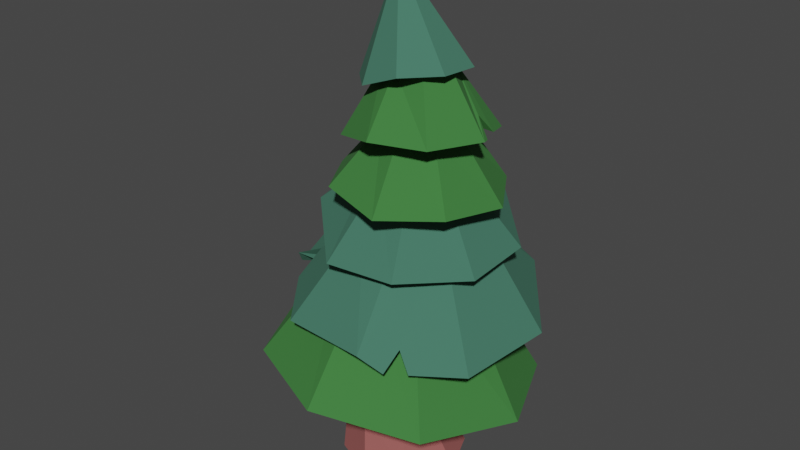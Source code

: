 # Source: evergreen_3.blend  (saved by Blender 3.0.42; exported with 4.5.12 LTS)
import bpy
from mathutils import Matrix  # noqa: F401  (used for matrix-valued properties, if any)

bpy.ops.wm.read_factory_settings(use_empty=True)
scene = bpy.context.scene
scene.name = 'Scene'

# ---- collections
col_collection = bpy.data.collections.new('Collection'); scene.collection.children.link(col_collection)
col_leaves = bpy.data.collections.new('leaves'); col_collection.children.link(col_leaves)

# ---- materials (node trees are filled in below, after node groups)
mat_wood = bpy.data.materials.new('wood')
mat_wood.alpha_threshold = 0.0
mat_wood.use_transparent_shadow = False
mat_wood.line_color = (0.0, 0.0, 0.0, 1.0)
mat_leaves = bpy.data.materials.new('leaves')
mat_leaves.use_transparent_shadow = False
mat_leaves_alt = bpy.data.materials.new('leaves_alt')
mat_leaves_alt.use_transparent_shadow = False

# ---- material node trees
mat_wood.use_nodes = True; mat_wood.node_tree.nodes.clear()
_N = mat_wood.node_tree.nodes; _L = mat_wood.node_tree.links
n0 = _N.new('ShaderNodeOutputMaterial'); n0.name = 'Material Output'; n0.location = (300, 300)
n1 = _N.new('ShaderNodeBsdfPrincipled'); n1.name = 'Principled BSDF'; n1.location = (10, 300)
n1.distribution = 'GGX'
n1.subsurface_method = 'RANDOM_WALK_SKIN'
n1.inputs[0].default_value = (0.3607, 0.1066, 0.09945, 1.0)
n1.inputs[2].default_value = 1.0
n1.inputs[3].default_value = 1.45
n1.inputs[27].default_value = (0.0, 0.0, 0.0, 1.0)
n1.inputs[28].default_value = 1.0
_L.new(n1.outputs[0], n0.inputs[0])
n0.is_active_output = True
mat_leaves.use_nodes = True; mat_leaves.node_tree.nodes.clear()
_N = mat_leaves.node_tree.nodes; _L = mat_leaves.node_tree.links
n0 = _N.new('ShaderNodeBsdfPrincipled'); n0.name = 'Principled BSDF'; n0.location = (10, 300)
n0.distribution = 'GGX'
n0.subsurface_method = 'RANDOM_WALK_SKIN'
n0.inputs[0].default_value = (0.04108, 0.1856, 0.03882, 1.0)
n0.inputs[2].default_value = 0.9364
n0.inputs[3].default_value = 1.45
n0.inputs[27].default_value = (0.0, 0.0, 0.0, 1.0)
n0.inputs[28].default_value = 1.0
n1 = _N.new('ShaderNodeOutputMaterial'); n1.name = 'Material Output'; n1.location = (300, 300)
_L.new(n0.outputs[0], n1.inputs[0])
n1.is_active_output = True
mat_leaves_alt.use_nodes = True; mat_leaves_alt.node_tree.nodes.clear()
_N = mat_leaves_alt.node_tree.nodes; _L = mat_leaves_alt.node_tree.links
n0 = _N.new('ShaderNodeBsdfPrincipled'); n0.name = 'Principled BSDF'; n0.location = (10, 300)
n0.distribution = 'GGX'
n0.subsurface_method = 'RANDOM_WALK_SKIN'
n0.inputs[0].default_value = (0.04987, 0.1693, 0.1132, 1.0)
n0.inputs[2].default_value = 0.9273
n0.inputs[3].default_value = 1.45
n0.inputs[27].default_value = (0.0, 0.0, 0.0, 1.0)
n0.inputs[28].default_value = 1.0
n1 = _N.new('ShaderNodeOutputMaterial'); n1.name = 'Material Output'; n1.location = (300, 300)
_L.new(n0.outputs[0], n1.inputs[0])
n1.is_active_output = True

# ---- world
world_world = bpy.data.worlds.new('World'); scene.world = world_world
world_world.use_nodes = True; world_world.node_tree.nodes.clear()
_N = world_world.node_tree.nodes; _L = world_world.node_tree.links
n0 = _N.new('ShaderNodeOutputWorld'); n0.name = 'World Output'; n0.location = (300, 300)
n1 = _N.new('ShaderNodeBackground'); n1.name = 'Background'; n1.location = (10, 300)
n1.inputs[0].default_value = (0.05088, 0.05088, 0.05088, 1.0)
_L.new(n1.outputs[0], n0.inputs[0])
n0.is_active_output = True
world_world.color = (0.05088, 0.05088, 0.05088)
world_world.use_sun_shadow = False
world_world.sun_shadow_jitter_overblur = 0.0

# ---- meshes
me_cylinder = bpy.data.meshes.new('Cylinder')
me_cylinder.from_pydata([(0.1482, 4.7, -0.1332), (0.2002, 1.944, 10.4), (3.19, 3.44, -0.1332), (1.25, 1.438, 10.63), (4.45, 0.3987, -0.1332), (1.654, 0.3224, 10.65), (3.19, -2.643, -0.1332), (1.176, -0.7483, 10.47), (0.1482, -3.903, -0.1332), (0.09615, -1.147, 10.18), (-2.893, -2.643, -0.1332), (-0.9537, -0.6405, 9.962), (-4.153, 0.3987, -0.1332), (-1.358, 0.4749, 9.934), (-2.893, 3.44, -0.1332), (-0.8802, 1.546, 10.12), (-0.1738, 3.034, 3.862), (2.107, 2.049, 3.447), (3.072, -0.2779, 3.46), (2.155, -2.584, 3.894), (-0.106, -3.518, 4.493), (-2.387, -2.533, 4.908), (-3.352, -0.2061, 4.895), (-2.435, 2.1, 4.461)], [], [(16, 1, 3, 17), (17, 3, 5, 18), (18, 5, 7, 19), (19, 7, 9, 20), (20, 9, 11, 21), (21, 11, 13, 22), (3, 1, 15, 13, 11, 9, 7, 5), (22, 13, 15, 23), (23, 15, 1, 16), (0, 2, 4, 6, 8, 10, 12, 14), (14, 23, 16, 0), (12, 22, 23, 14), (10, 21, 22, 12), (8, 20, 21, 10), (6, 19, 20, 8), (4, 18, 19, 6), (2, 17, 18, 4), (0, 16, 17, 2)])
_uv = me_cylinder.uv_layers.new(name='UVMap')
_uv.uv.foreach_set('vector', [1.001, 0.7505, 1.0, 1.0, 0.875, 1.0, 0.8567, 0.7505, 0.8567, 0.7505, 0.875, 1.0, 0.75, 1.0, 0.7233, 0.7505, 0.7233, 0.7505, 0.75, 1.0, 0.625, 1.0, 0.6056, 0.7505, 0.6056, 0.7505, 0.625, 1.0, 0.5, 1.0, 0.4992, 0.7505, 0.4992, 0.7505, 0.5, 1.0, 0.375, 1.0, 0.3742, 0.7505, 0.3742, 0.7505, 0.375, 1.0, 0.25, 1.0, 0.2683, 0.7505, 0.4197, 0.4197, 0.25, 0.49, 0.08029, 0.4197, 0.01, 0.25, 0.08029, 0.08029, 0.25, 0.01, 0.4197, 0.08029, 0.49, 0.25, 0.2683, 0.7505, 0.25, 1.0, 0.125, 1.0, 0.1517, 0.7505, 0.1517, 0.7505, 0.125, 1.0, 0.0, 1.0, 0.01941, 0.7505, 0.75, 0.49, 0.9197, 0.4197, 0.99, 0.25, 0.9197, 0.08029, 0.75, 0.01, 0.5803, 0.08029, 0.51, 0.25, 0.5803, 0.4197, 0.125, 0.5, 0.1517, 0.7505, 0.01941, 0.7505, 0.0, 0.5, 0.25, 0.5, 0.2683, 0.7505, 0.1517, 0.7505, 0.125, 0.5, 0.375, 0.5, 0.3742, 0.7505, 0.2683, 0.7505, 0.25, 0.5, 0.5, 0.5, 0.4992, 0.7505, 0.3742, 0.7505, 0.375, 0.5, 0.625, 0.5, 0.6056, 0.7505, 0.4992, 0.7505, 0.5, 0.5, 0.75, 0.5, 0.7233, 0.7505, 0.6056, 0.7505, 0.625, 0.5, 0.875, 0.5, 0.8567, 0.7505, 0.7233, 0.7505, 0.75, 0.5, 1.0, 0.5, 1.001, 0.7505, 0.8567, 0.7505, 0.875, 0.5])
me_cylinder.materials.append(mat_wood)
me_cylinder.use_remesh_fix_poles = True
me_cylinder.use_remesh_preserve_attributes = False
me_cylinder.update()
me_cylinder_002 = bpy.data.meshes.new('Cylinder.002')
me_cylinder_002.from_pydata([(-5.236, 4.428, 8.388), (-2.309, 3.757, 14.1), (-0.5597, 6.454, 7.679), (0.3655, 4.795, 14.22), (4.255, 4.652, 7.188), (3.078, 3.427, 14.61), (6.675, 0.3697, 6.415), (4.693, 0.915, 13.8), (4.78, -4.397, 7.189), (3.132, -2.423, 15.35), (0.04894, -6.48, 8.048), (0.3167, -3.604, 15.6), (-4.55, -4.457, 7.953), (-2.532, -2.375, 15.59), (-6.992, -0.1971, 8.783), (-3.463, 0.8339, 14.54), (-6.777, 6.886, 7.064), (-0.5776, 9.305, 7.299), (6.577, 7.047, 5.776), (9.484, 0.4035, 6.144), (6.86, -6.306, 7.046), (0.2043, -9.191, 8.054), (-6.494, -6.467, 8.333), (-9.524, 0.05088, 8.3), (-3.593, 4.184, 9.058), (0.1195, 5.78, 8.549), (3.778, 4.152, 8.661), (5.113, 0.1245, 9.673), (4.038, -3.235, 9.098), (0.05116, -5.111, 10.35), (-3.434, -3.306, 9.77), (-5.065, 0.4201, 9.563), (-6.283, 1.002, 7.588), (-5.996, 2.376, 8.481), (-4.584, 1.649, 9.398), (-8.885, 1.68, 8.074), (-8.035, 3.671, 7.496), (-6.29, 2.498, 10.14)], [], [(16, 1, 3, 17), (17, 3, 5, 18), (18, 5, 7, 19), (19, 7, 9, 20), (20, 9, 11, 21), (21, 11, 13, 22), (3, 1, 15, 13, 11, 9, 7, 5), (22, 13, 15, 23), (23, 15, 1, 16, 36, 37, 35), (0, 2, 25, 24), (2, 0, 16, 17), (4, 2, 17, 18), (6, 4, 18, 19), (8, 6, 19, 20), (10, 8, 20, 21), (12, 10, 21, 22), (14, 12, 22, 23), (0, 33, 36, 16), (24, 25, 26, 27, 28, 29, 30, 31, 34), (14, 32, 34, 31), (10, 12, 30, 29), (6, 8, 28, 27), (2, 4, 26, 25), (12, 14, 31, 30), (8, 10, 29, 28), (4, 6, 27, 26), (34, 33, 0, 24), (37, 36, 33, 34), (34, 32, 35, 37), (35, 32, 14, 23)])
_uv = me_cylinder_002.uv_layers.new(name='UVMap')
_uv.uv.foreach_set('vector', [1.0, 0.5, 1.0, 1.0, 0.875, 1.0, 0.875, 0.5, 0.875, 0.5, 0.875, 1.0, 0.75, 1.0, 0.75, 0.5, 0.75, 0.5, 0.75, 1.0, 0.625, 1.0, 0.625, 0.5, 0.625, 0.5, 0.625, 1.0, 0.5, 1.0, 0.5, 0.5, 0.5, 0.5, 0.5, 1.0, 0.375, 1.0, 0.375, 0.5, 0.375, 0.5, 0.375, 1.0, 0.25, 1.0, 0.25, 0.5, 0.4197, 0.4197, 0.25, 0.49, 0.08029, 0.4197, 0.01, 0.25, 0.08029, 0.08029, 0.25, 0.01, 0.4197, 0.08029, 0.49, 0.25, 0.25, 0.5, 0.25, 1.0, 0.125, 1.0, 0.125, 0.5, 0.125, 0.5, 0.125, 1.0, 0.0, 1.0, 0.0, 0.5, 0.0599, 0.5, 0.07631, 0.6924, 0.09472, 0.5, 0.75, 0.4186, 0.8692, 0.3692, 0.8692, 0.3692, 0.75, 0.4186, 0.8692, 0.3692, 0.75, 0.4186, 0.75, 0.49, 0.9197, 0.4197, 0.9186, 0.25, 0.8692, 0.3692, 0.9197, 0.4197, 0.99, 0.25, 0.8692, 0.1308, 0.9186, 0.25, 0.99, 0.25, 0.9197, 0.08029, 0.75, 0.08138, 0.8692, 0.1308, 0.9197, 0.08029, 0.75, 0.01, 0.6308, 0.1308, 0.75, 0.08138, 0.75, 0.01, 0.5803, 0.08029, 0.5814, 0.25, 0.6308, 0.1308, 0.5803, 0.08029, 0.51, 0.25, 0.6308, 0.3692, 0.5814, 0.25, 0.51, 0.25, 0.5803, 0.4197, 0.75, 0.4186, 0.6963, 0.3964, 0.6687, 0.4563, 0.75, 0.49, 0.75, 0.4186, 0.8692, 0.3692, 0.9186, 0.25, 0.8692, 0.1308, 0.75, 0.08138, 0.6308, 0.1308, 0.5814, 0.25, 0.6308, 0.3692, 0.6697, 0.3854, 0.6308, 0.3692, 0.6508, 0.3775, 0.6697, 0.3854, 0.6308, 0.3692, 0.6308, 0.1308, 0.5814, 0.25, 0.5814, 0.25, 0.6308, 0.1308, 0.8692, 0.1308, 0.75, 0.08138, 0.75, 0.08138, 0.8692, 0.1308, 0.8692, 0.3692, 0.9186, 0.25, 0.9186, 0.25, 0.8692, 0.3692, 0.5814, 0.25, 0.6308, 0.3692, 0.6308, 0.3692, 0.5814, 0.25, 0.75, 0.08138, 0.6308, 0.1308, 0.6308, 0.1308, 0.75, 0.08138, 0.9186, 0.25, 0.8692, 0.1308, 0.8692, 0.1308, 0.9186, 0.25, 0.6697, 0.3854, 0.6963, 0.3964, 0.75, 0.4186, 0.75, 0.4186, 0.07631, 0.6924, 0.0599, 0.5, 0.6963, 0.3964, 0.6697, 0.3854, 0.6697, 0.3854, 0.6508, 0.3775, 0.6214, 0.4367, 0.07631, 0.6924, 0.6214, 0.4367, 0.6508, 0.3775, 0.6308, 0.3692, 0.5803, 0.4197])
me_cylinder_002.materials.append(mat_leaves)
me_cylinder_002.use_remesh_fix_poles = True
me_cylinder_002.use_remesh_preserve_attributes = False
me_cylinder_002.update()
me_cylinder_003 = bpy.data.meshes.new('Cylinder.003')
me_cylinder_003.from_pydata([(4.036, 5.886, 13.1), (3.474, 3.431, 18.52), (6.892, 2.183, 12.42), (4.823, 1.446, 19.16), (6.111, -2.296, 12.58), (4.431, -1.378, 19.03), (2.598, -5.252, 12.32), (2.557, -3.407, 18.12), (-1.985, -4.666, 12.81), (-0.3848, -2.961, 18.73), (-4.789, -1.001, 13.35), (-2.352, -0.5301, 19.68), (-4.435, 3.787, 14.29), (-1.614, 2.044, 18.92), (-0.4958, 6.434, 13.46), (0.5826, 3.841, 19.0), (5.033, 8.32, 12.99), (9.295, 2.907, 11.53), (8.418, -3.638, 11.15), (2.834, -7.422, 12.28), (-3.339, -6.842, 12.08), (-7.331, -1.624, 12.85), (-6.454, 4.92, 13.23), (-1.546, 9.194, 13.84), (3.586, 4.708, 14.07), (5.573, 1.965, 14.29), (5.333, -1.889, 13.43), (2.398, -4.154, 13.55), (-1.504, -3.511, 14.57), (-3.501, -0.7599, 14.38), (-3.009, 2.911, 14.59), (-0.07294, 5.176, 14.47), (-3.129, -1.246, 14.31), (-6.163, -3.158, 12.65), (-7.092, -2.166, 13.74), (-4.291, -1.757, 13.68), (-4.42, -1.483, 13.28), (-4.959, -2.147, 14.79), (5.545, -5.854, 11.27), (4.348, -6.778, 11.32), (3.839, -3.794, 13.11), (3.278, -4.728, 12.29), (3.137, -3.576, 13.54), (4.666, -5.613, 12.61)], [], [(16, 1, 3, 17), (17, 3, 5, 18), (18, 5, 7, 19, 39, 43, 38), (19, 7, 9, 20), (20, 9, 11, 21, 34, 37, 33), (21, 11, 13, 22), (3, 1, 15, 13, 11, 9, 7, 5), (22, 13, 15, 23), (23, 15, 1, 16), (0, 2, 25, 24), (2, 0, 16, 17), (4, 2, 17, 18), (6, 41, 39, 19), (8, 6, 19, 20), (10, 36, 34, 21), (12, 10, 21, 22), (14, 12, 22, 23), (0, 14, 23, 16), (24, 25, 26, 42, 27, 28, 32, 29, 30, 31), (14, 0, 24, 31), (10, 12, 30, 29), (6, 8, 28, 27), (2, 4, 26, 25), (12, 14, 31, 30), (8, 35, 32, 28), (4, 40, 42, 26), (32, 36, 10, 29), (32, 37, 34, 36), (33, 35, 8, 20), (37, 32, 35, 33), (38, 40, 4, 18), (42, 40, 38, 43), (42, 41, 6, 27), (43, 39, 41, 42)])
_uv = me_cylinder_003.uv_layers.new(name='UVMap')
_uv.uv.foreach_set('vector', [1.0, 0.5, 1.0, 1.0, 0.875, 1.0, 0.875, 0.5, 0.875, 0.5, 0.875, 1.0, 0.75, 1.0, 0.75, 0.5, 0.75, 0.5, 0.75, 1.0, 0.625, 1.0, 0.625, 0.5, 0.6528, 0.5, 0.6684, 0.5967, 0.6814, 0.5, 0.625, 0.5, 0.625, 1.0, 0.5, 1.0, 0.5, 0.5, 0.5, 0.5, 0.5, 1.0, 0.375, 1.0, 0.375, 0.5, 0.3948, 0.5, 0.3997, 0.6664, 0.412, 0.5, 0.375, 0.5, 0.375, 1.0, 0.25, 1.0, 0.25, 0.5, 0.4197, 0.4197, 0.25, 0.49, 0.08029, 0.4197, 0.01, 0.25, 0.08029, 0.08029, 0.25, 0.01, 0.4197, 0.08029, 0.49, 0.25, 0.25, 0.5, 0.25, 1.0, 0.125, 1.0, 0.125, 0.5, 0.125, 0.5, 0.125, 1.0, 0.0, 1.0, 0.0, 0.5, 0.75, 0.4186, 0.8692, 0.3692, 0.8692, 0.3692, 0.75, 0.4186, 0.8692, 0.3692, 0.75, 0.4186, 0.75, 0.49, 0.9197, 0.4197, 0.9186, 0.25, 0.8692, 0.3692, 0.9197, 0.4197, 0.99, 0.25, 0.8692, 0.1308, 0.8784, 0.1528, 0.9353, 0.118, 0.9197, 0.08029, 0.75, 0.08138, 0.8692, 0.1308, 0.9197, 0.08029, 0.75, 0.01, 0.6308, 0.1308, 0.6465, 0.1243, 0.6071, 0.06918, 0.5803, 0.08029, 0.5814, 0.25, 0.6308, 0.1308, 0.5803, 0.08029, 0.51, 0.25, 0.6308, 0.3692, 0.5814, 0.25, 0.51, 0.25, 0.5803, 0.4197, 0.75, 0.4186, 0.6308, 0.3692, 0.5803, 0.4197, 0.75, 0.49, 0.75, 0.4186, 0.8692, 0.3692, 0.9186, 0.25, 0.8818, 0.161, 0.8692, 0.1308, 0.75, 0.08138, 0.6506, 0.1226, 0.6308, 0.1308, 0.5814, 0.25, 0.6308, 0.3692, 0.6308, 0.3692, 0.75, 0.4186, 0.75, 0.4186, 0.6308, 0.3692, 0.6308, 0.1308, 0.5814, 0.25, 0.5814, 0.25, 0.6308, 0.1308, 0.8692, 0.1308, 0.75, 0.08138, 0.75, 0.08138, 0.8692, 0.1308, 0.8692, 0.3692, 0.9186, 0.25, 0.9186, 0.25, 0.8692, 0.3692, 0.5814, 0.25, 0.6308, 0.3692, 0.6308, 0.3692, 0.5814, 0.25, 0.75, 0.08138, 0.6596, 0.1188, 0.6506, 0.1226, 0.75, 0.08138, 0.9186, 0.25, 0.8904, 0.1819, 0.8818, 0.161, 0.9186, 0.25, 0.6506, 0.1226, 0.6465, 0.1243, 0.6308, 0.1308, 0.6308, 0.1308, 0.6506, 0.1226, 0.3997, 0.6664, 0.6071, 0.06918, 0.6465, 0.1243, 0.6305, 0.05951, 0.6596, 0.1188, 0.75, 0.08138, 0.75, 0.01, 0.3997, 0.6664, 0.6506, 0.1226, 0.6596, 0.1188, 0.412, 0.5, 0.9514, 0.1569, 0.8904, 0.1819, 0.9186, 0.25, 0.99, 0.25, 0.8818, 0.161, 0.8904, 0.1819, 0.9514, 0.1569, 0.6684, 0.5967, 0.8818, 0.161, 0.8784, 0.1528, 0.8692, 0.1308, 0.8692, 0.1308, 0.6684, 0.5967, 0.6528, 0.5, 0.8784, 0.1528, 0.8818, 0.161])
me_cylinder_003.materials.append(mat_leaves_alt)
me_cylinder_003.use_remesh_fix_poles = True
me_cylinder_003.use_remesh_preserve_attributes = False
me_cylinder_003.update()
me_cylinder_004 = bpy.data.meshes.new('Cylinder.004')
me_cylinder_004.from_pydata([(-2.566, 1.432, 19.06), (-0.5113, 0.3381, 23.05), (-0.1671, 3.995, 19.15), (1.132, 1.72, 22.77), (3.049, 4.47, 19.19), (2.922, 2.239, 23.18), (5.523, 2.193, 18.49), (4.82, 0.3929, 21.99), (5.82, -1.518, 17.43), (4.555, -1.362, 22.25), (3.293, -3.928, 17.59), (3.392, -3.314, 21.55), (0.02908, -4.346, 17.65), (1.174, -3.325, 22.01), (-2.484, -2.023, 18.44), (-0.2954, -1.987, 22.33), (-4.456, 2.194, 18.78), (-1.222, 6.054, 19.28), (3.678, 6.347, 18.68), (7.479, 2.775, 17.11), (7.36, -1.864, 16.7), (3.857, -5.405, 16.74), (-0.7628, -6.03, 16.78), (-4.713, -2.282, 18.65), (-1.609, 1.003, 19.57), (-0.02707, 3.444, 20.32), (3.076, 3.187, 19.26), (5.085, 1.329, 18.63), (5.15, -1.429, 18.13), (2.975, -3.166, 18.59), (0.4526, -3.599, 18.47), (-1.545, -1.755, 19.07), (-2.425, 4.364, 18.86), (-1.721, 5.116, 18.89), (-0.4715, 2.969, 20.3), (-1.115, 2.982, 19.12), (-0.5207, 3.617, 19.14), (-0.9118, 3.403, 20.43)], [], [(16, 1, 3, 17, 33, 37, 32), (17, 3, 5, 18), (18, 5, 7, 19), (19, 7, 9, 20), (20, 9, 11, 21), (21, 11, 13, 22), (3, 1, 15, 13, 11, 9, 7, 5), (22, 13, 15, 23), (23, 15, 1, 16), (0, 35, 34, 24), (2, 36, 33, 17), (4, 2, 17, 18), (6, 4, 18, 19), (8, 6, 19, 20), (10, 8, 20, 21), (12, 10, 21, 22), (14, 12, 22, 23), (0, 14, 23, 16), (24, 34, 25, 26, 27, 28, 29, 30, 31), (14, 0, 24, 31), (10, 12, 30, 29), (6, 8, 28, 27), (2, 4, 26, 25), (12, 14, 31, 30), (8, 10, 29, 28), (4, 6, 27, 26), (34, 36, 2, 25), (37, 33, 36, 34), (32, 35, 0, 16), (34, 35, 32, 37)])
_uv = me_cylinder_004.uv_layers.new(name='UVMap')
_uv.uv.foreach_set('vector', [1.0, 0.5, 1.0, 1.0, 0.875, 1.0, 0.875, 0.5, 0.8999, 0.5, 0.9101, 0.6999, 0.9256, 0.5, 0.875, 0.5, 0.875, 1.0, 0.75, 1.0, 0.75, 0.5, 0.75, 0.5, 0.75, 1.0, 0.625, 1.0, 0.625, 0.5, 0.625, 0.5, 0.625, 1.0, 0.5, 1.0, 0.5, 0.5, 0.5, 0.5, 0.5, 1.0, 0.375, 1.0, 0.375, 0.5, 0.375, 0.5, 0.375, 1.0, 0.25, 1.0, 0.25, 0.5, 0.4197, 0.4197, 0.25, 0.49, 0.08029, 0.4197, 0.01, 0.25, 0.08029, 0.08029, 0.25, 0.01, 0.4197, 0.08029, 0.49, 0.25, 0.25, 0.5, 0.25, 1.0, 0.125, 1.0, 0.125, 0.5, 0.125, 0.5, 0.125, 1.0, 0.0, 1.0, 0.0, 0.5, 0.75, 0.4186, 0.8221, 0.3888, 0.8416, 0.3807, 0.75, 0.4186, 0.8692, 0.3692, 0.8517, 0.3765, 0.886, 0.4337, 0.9197, 0.4197, 0.9186, 0.25, 0.8692, 0.3692, 0.9197, 0.4197, 0.99, 0.25, 0.8692, 0.1308, 0.9186, 0.25, 0.99, 0.25, 0.9197, 0.08029, 0.75, 0.08138, 0.8692, 0.1308, 0.9197, 0.08029, 0.75, 0.01, 0.6308, 0.1308, 0.75, 0.08138, 0.75, 0.01, 0.5803, 0.08029, 0.5814, 0.25, 0.6308, 0.1308, 0.5803, 0.08029, 0.51, 0.25, 0.6308, 0.3692, 0.5814, 0.25, 0.51, 0.25, 0.5803, 0.4197, 0.75, 0.4186, 0.6308, 0.3692, 0.5803, 0.4197, 0.75, 0.49, 0.75, 0.4186, 0.8416, 0.3807, 0.8692, 0.3692, 0.9186, 0.25, 0.8692, 0.1308, 0.75, 0.08138, 0.6308, 0.1308, 0.5814, 0.25, 0.6308, 0.3692, 0.6308, 0.3692, 0.75, 0.4186, 0.75, 0.4186, 0.6308, 0.3692, 0.6308, 0.1308, 0.5814, 0.25, 0.5814, 0.25, 0.6308, 0.1308, 0.8692, 0.1308, 0.75, 0.08138, 0.75, 0.08138, 0.8692, 0.1308, 0.8692, 0.3692, 0.9186, 0.25, 0.9186, 0.25, 0.8692, 0.3692, 0.5814, 0.25, 0.6308, 0.3692, 0.6308, 0.3692, 0.5814, 0.25, 0.75, 0.08138, 0.6308, 0.1308, 0.6308, 0.1308, 0.75, 0.08138, 0.9186, 0.25, 0.8692, 0.1308, 0.8692, 0.1308, 0.9186, 0.25, 0.8416, 0.3807, 0.8517, 0.3765, 0.8692, 0.3692, 0.8692, 0.3692, 0.9101, 0.6999, 0.8999, 0.5, 0.8517, 0.3765, 0.8416, 0.3807, 0.851, 0.4482, 0.8221, 0.3888, 0.75, 0.4186, 0.75, 0.49, 0.8416, 0.3807, 0.8221, 0.3888, 0.851, 0.4482, 0.9101, 0.6999])
me_cylinder_004.materials.append(mat_leaves_alt)
me_cylinder_004.use_remesh_fix_poles = True
me_cylinder_004.use_remesh_preserve_attributes = False
me_cylinder_004.update()
me_cylinder_005 = bpy.data.meshes.new('Cylinder.005')
me_cylinder_005.from_pydata([(-1.153, 1.645, 21.56), (0.3291, 0.7427, 25.38), (1.371, 3.255, 21.55), (1.922, 1.73, 25.2), (4.397, 2.578, 20.97), (3.643, 1.33, 25.52), (6.002, 0.02788, 20.87), (4.719, -0.2515, 25.04), (5.335, -2.912, 20.89), (4.308, -2.062, 25.05), (2.778, -4.518, 21.05), (2.648, -3.042, 25.56), (-0.1477, -3.852, 21.16), (0.9005, -2.638, 25.37), (-1.752, -1.302, 21.25), (-0.0574, -1.071, 25.28), (-2.479, 2.604, 21.47), (1.181, 4.888, 21.14), (5.36, 3.939, 20.92), (7.643, 0.3095, 20.79), (6.619, -3.866, 21.17), (3.069, -6.162, 20.98), (-1.18, -5.205, 21.53), (-3.396, -1.584, 21.34), (-0.437, 1.179, 22.67), (1.568, 2.465, 22.71), (3.998, 1.923, 22.18), (5.28, -0.1131, 22.1), (4.748, -2.46, 22.11), (2.646, -3.735, 22.53), (0.3677, -3.211, 22.34), (-0.9108, -1.175, 22.4)], [], [(16, 1, 3, 17), (17, 3, 5, 18), (18, 5, 7, 19), (19, 7, 9, 20), (20, 9, 11, 21), (21, 11, 13, 22), (3, 1, 15, 13, 11, 9, 7, 5), (22, 13, 15, 23), (23, 15, 1, 16), (0, 2, 25, 24), (2, 0, 16, 17), (4, 2, 17, 18), (6, 4, 18, 19), (8, 6, 19, 20), (10, 8, 20, 21), (12, 10, 21, 22), (14, 12, 22, 23), (0, 14, 23, 16), (24, 25, 26, 27, 28, 29, 30, 31), (14, 0, 24, 31), (10, 12, 30, 29), (6, 8, 28, 27), (2, 4, 26, 25), (12, 14, 31, 30), (8, 10, 29, 28), (4, 6, 27, 26)])
_uv = me_cylinder_005.uv_layers.new(name='UVMap')
_uv.uv.foreach_set('vector', [1.0, 0.5, 1.0, 1.0, 0.875, 1.0, 0.875, 0.5, 0.875, 0.5, 0.875, 1.0, 0.75, 1.0, 0.75, 0.5, 0.75, 0.5, 0.75, 1.0, 0.625, 1.0, 0.625, 0.5, 0.625, 0.5, 0.625, 1.0, 0.5, 1.0, 0.5, 0.5, 0.5, 0.5, 0.5, 1.0, 0.375, 1.0, 0.375, 0.5, 0.375, 0.5, 0.375, 1.0, 0.25, 1.0, 0.25, 0.5, 0.4197, 0.4197, 0.25, 0.49, 0.08029, 0.4197, 0.01, 0.25, 0.08029, 0.08029, 0.25, 0.01, 0.4197, 0.08029, 0.49, 0.25, 0.25, 0.5, 0.25, 1.0, 0.125, 1.0, 0.125, 0.5, 0.125, 0.5, 0.125, 1.0, 0.0, 1.0, 0.0, 0.5, 0.75, 0.4186, 0.8692, 0.3692, 0.8692, 0.3692, 0.75, 0.4186, 0.8692, 0.3692, 0.75, 0.4186, 0.75, 0.49, 0.9197, 0.4197, 0.9186, 0.25, 0.8692, 0.3692, 0.9197, 0.4197, 0.99, 0.25, 0.8692, 0.1308, 0.9186, 0.25, 0.99, 0.25, 0.9197, 0.08029, 0.75, 0.08138, 0.8692, 0.1308, 0.9197, 0.08029, 0.75, 0.01, 0.6308, 0.1308, 0.75, 0.08138, 0.75, 0.01, 0.5803, 0.08029, 0.5814, 0.25, 0.6308, 0.1308, 0.5803, 0.08029, 0.51, 0.25, 0.6308, 0.3692, 0.5814, 0.25, 0.51, 0.25, 0.5803, 0.4197, 0.75, 0.4186, 0.6308, 0.3692, 0.5803, 0.4197, 0.75, 0.49, 0.75, 0.4186, 0.8692, 0.3692, 0.9186, 0.25, 0.8692, 0.1308, 0.75, 0.08138, 0.6308, 0.1308, 0.5814, 0.25, 0.6308, 0.3692, 0.6308, 0.3692, 0.75, 0.4186, 0.75, 0.4186, 0.6308, 0.3692, 0.6308, 0.1308, 0.5814, 0.25, 0.5814, 0.25, 0.6308, 0.1308, 0.8692, 0.1308, 0.75, 0.08138, 0.75, 0.08138, 0.8692, 0.1308, 0.8692, 0.3692, 0.9186, 0.25, 0.9186, 0.25, 0.8692, 0.3692, 0.5814, 0.25, 0.6308, 0.3692, 0.6308, 0.3692, 0.5814, 0.25, 0.75, 0.08138, 0.6308, 0.1308, 0.6308, 0.1308, 0.75, 0.08138, 0.9186, 0.25, 0.8692, 0.1308, 0.8692, 0.1308, 0.9186, 0.25])
me_cylinder_005.materials.append(mat_leaves)
me_cylinder_005.use_remesh_fix_poles = True
me_cylinder_005.use_remesh_preserve_attributes = False
me_cylinder_005.update()
me_cylinder_006 = bpy.data.meshes.new('Cylinder.006')
me_cylinder_006.from_pydata([(4.788, 1.498, 25.28), (3.38, 0.9246, 28.74), (5.621, -0.8834, 25.46), (4.063, -0.6539, 29.38), (4.536, -3.216, 25.51), (3.399, -2.094, 29.42), (2.132, -4.109, 25.3), (1.766, -2.544, 28.82), (-0.1814, -3.041, 24.94), (0.3869, -1.916, 28.74), (-1.05, -0.6358, 24.66), (-0.05446, -0.496, 28.86), (0.1381, 1.629, 24.92), (0.4744, 1.032, 28.39), (2.439, 2.59, 24.82), (1.981, 1.565, 28.6), (5.843, 2.457, 24.83), (7.079, -0.9662, 25.24), (5.534, -4.286, 25.31), (2.25, -5.648, 25.44), (-1.18, -4.037, 24.5), (-2.416, -0.6137, 24.09), (-0.8708, 2.706, 24.02), (2.678, 3.894, 24.72), (4.165, 1.121, 25.92), (4.957, -0.864, 26.46), (3.991, -2.661, 26.19), (2.073, -3.375, 26.02), (0.3201, -2.584, 26.03), (-0.468, -0.6013, 25.5), (0.3986, 1.261, 25.46), (2.318, 1.974, 25.63), (5.245, 0.253, 25.46), (5.644, -0.6494, 25.86), (6.589, 0.5293, 25.26), (6.9, -0.4709, 25.18), (4.678, -0.2998, 26.09), (5.948, -0.131, 26.34)], [], [(16, 1, 3, 17, 35, 37, 34), (17, 3, 5, 18), (18, 5, 7, 19), (19, 7, 9, 20), (20, 9, 11, 21), (21, 11, 13, 22), (3, 1, 15, 13, 11, 9, 7, 5), (22, 13, 15, 23), (23, 15, 1, 16), (0, 32, 36, 24), (2, 33, 35, 17), (4, 2, 17, 18), (6, 4, 18, 19), (8, 6, 19, 20), (10, 8, 20, 21), (12, 10, 21, 22), (14, 12, 22, 23), (0, 14, 23, 16), (24, 36, 25, 26, 27, 28, 29, 30, 31), (14, 0, 24, 31), (10, 12, 30, 29), (6, 8, 28, 27), (2, 4, 26, 25), (12, 14, 31, 30), (8, 10, 29, 28), (4, 6, 27, 26), (36, 33, 2, 25), (36, 37, 35, 33), (34, 32, 0, 16), (37, 36, 32, 34)])
_uv = me_cylinder_006.uv_layers.new(name='UVMap')
_uv.uv.foreach_set('vector', [1.0, 0.5, 1.0, 1.0, 0.875, 1.0, 0.875, 0.5, 0.8931, 0.5, 0.9079, 0.6432, 0.9312, 0.5, 0.875, 0.5, 0.875, 1.0, 0.75, 1.0, 0.75, 0.5, 0.75, 0.5, 0.75, 1.0, 0.625, 1.0, 0.625, 0.5, 0.625, 0.5, 0.625, 1.0, 0.5, 1.0, 0.5, 0.5, 0.5, 0.5, 0.5, 1.0, 0.375, 1.0, 0.375, 0.5, 0.375, 0.5, 0.375, 1.0, 0.25, 1.0, 0.25, 0.5, 0.4197, 0.4197, 0.25, 0.49, 0.08029, 0.4197, 0.01, 0.25, 0.08029, 0.08029, 0.25, 0.01, 0.4197, 0.08029, 0.49, 0.25, 0.25, 0.5, 0.25, 1.0, 0.125, 1.0, 0.125, 0.5, 0.125, 0.5, 0.125, 1.0, 0.0, 1.0, 0.0, 0.5, 0.75, 0.4186, 0.8114, 0.3932, 0.8382, 0.3821, 0.75, 0.4186, 0.8692, 0.3692, 0.853, 0.3759, 0.8952, 0.4299, 0.9197, 0.4197, 0.9186, 0.25, 0.8692, 0.3692, 0.9197, 0.4197, 0.99, 0.25, 0.8692, 0.1308, 0.9186, 0.25, 0.99, 0.25, 0.9197, 0.08029, 0.75, 0.08138, 0.8692, 0.1308, 0.9197, 0.08029, 0.75, 0.01, 0.6308, 0.1308, 0.75, 0.08138, 0.75, 0.01, 0.5803, 0.08029, 0.5814, 0.25, 0.6308, 0.1308, 0.5803, 0.08029, 0.51, 0.25, 0.6308, 0.3692, 0.5814, 0.25, 0.51, 0.25, 0.5803, 0.4197, 0.75, 0.4186, 0.6308, 0.3692, 0.5803, 0.4197, 0.75, 0.49, 0.75, 0.4186, 0.8382, 0.3821, 0.8692, 0.3692, 0.9186, 0.25, 0.8692, 0.1308, 0.75, 0.08138, 0.6308, 0.1308, 0.5814, 0.25, 0.6308, 0.3692, 0.6308, 0.3692, 0.75, 0.4186, 0.75, 0.4186, 0.6308, 0.3692, 0.6308, 0.1308, 0.5814, 0.25, 0.5814, 0.25, 0.6308, 0.1308, 0.8692, 0.1308, 0.75, 0.08138, 0.75, 0.08138, 0.8692, 0.1308, 0.8692, 0.3692, 0.9186, 0.25, 0.9186, 0.25, 0.8692, 0.3692, 0.5814, 0.25, 0.6308, 0.3692, 0.6308, 0.3692, 0.5814, 0.25, 0.75, 0.08138, 0.6308, 0.1308, 0.6308, 0.1308, 0.75, 0.08138, 0.9186, 0.25, 0.8692, 0.1308, 0.8692, 0.1308, 0.9186, 0.25, 0.8382, 0.3821, 0.853, 0.3759, 0.8692, 0.3692, 0.8692, 0.3692, 0.8382, 0.3821, 0.9079, 0.6432, 0.8952, 0.4299, 0.853, 0.3759, 0.8434, 0.4513, 0.8114, 0.3932, 0.75, 0.4186, 0.75, 0.49, 0.9079, 0.6432, 0.8382, 0.3821, 0.8114, 0.3932, 0.9312, 0.5])
me_cylinder_006.materials.append(mat_leaves)
me_cylinder_006.use_remesh_fix_poles = True
me_cylinder_006.use_remesh_preserve_attributes = False
me_cylinder_006.update()
me_cylinder_007 = bpy.data.meshes.new('Cylinder.007')
me_cylinder_007.from_pydata([(2.976, 1.453, 27.91), (0.3772, -0.5064, 34.66), (4.178, 0.1244, 28.64), (4.148, -1.764, 28.74), (2.741, -3.068, 28.8), (0.9774, -3.069, 28.0), (-0.4018, -1.7, 27.96), (-0.2765, 0.1661, 27.49), (1.11, 1.475, 27.52), (3.382, 2.414, 27.96), (5.127, 0.5153, 28.86), (5.085, -2.172, 29.01), (3.116, -4.037, 28.95), (0.5717, -4.031, 27.95), (-1.351, -2.091, 27.74), (-1.213, 0.5746, 27.22), (0.7344, 2.444, 27.36), (2.403, 1.082, 29.36), (3.345, 0.02535, 30.01), (3.322, -1.482, 30.09), (2.182, -2.52, 30.2), (0.7084, -2.506, 29.82), (-0.3301, -1.427, 29.55), (-0.2108, 0.05863, 29.09), (0.9081, 1.101, 29.07)], [], [(9, 1, 10), (10, 1, 11), (11, 1, 12), (12, 1, 13), (13, 1, 14), (14, 1, 15), (15, 1, 16), (16, 1, 9), (0, 2, 18, 17), (2, 0, 9, 10), (3, 2, 10, 11), (4, 3, 11, 12), (5, 4, 12, 13), (6, 5, 13, 14), (7, 6, 14, 15), (8, 7, 15, 16), (0, 8, 16, 9), (17, 18, 19, 20, 21, 22, 23, 24), (8, 0, 17, 24), (6, 7, 23, 22), (4, 5, 21, 20), (2, 3, 19, 18), (7, 8, 24, 23), (5, 6, 22, 21), (3, 4, 20, 19)])
_uv = me_cylinder_007.uv_layers.new(name='UVMap')
_uv.uv.foreach_set('vector', [1.0, 0.5, 0.875, 1.0, 0.875, 0.5, 0.875, 0.5, 0.75, 1.0, 0.75, 0.5, 0.75, 0.5, 0.625, 1.0, 0.625, 0.5, 0.625, 0.5, 0.5, 1.0, 0.5, 0.5, 0.5, 0.5, 0.375, 1.0, 0.375, 0.5, 0.375, 0.5, 0.25, 1.0, 0.25, 0.5, 0.25, 0.5, 0.125, 1.0, 0.125, 0.5, 0.125, 0.5, 0.0, 1.0, 0.0, 0.5, 0.75, 0.4186, 0.8692, 0.3692, 0.8692, 0.3692, 0.75, 0.4186, 0.8692, 0.3692, 0.75, 0.4186, 0.75, 0.49, 0.9197, 0.4197, 0.9186, 0.25, 0.8692, 0.3692, 0.9197, 0.4197, 0.99, 0.25, 0.8692, 0.1308, 0.9186, 0.25, 0.99, 0.25, 0.9197, 0.08029, 0.75, 0.08138, 0.8692, 0.1308, 0.9197, 0.08029, 0.75, 0.01, 0.6308, 0.1308, 0.75, 0.08138, 0.75, 0.01, 0.5803, 0.08029, 0.5814, 0.25, 0.6308, 0.1308, 0.5803, 0.08029, 0.51, 0.25, 0.6308, 0.3692, 0.5814, 0.25, 0.51, 0.25, 0.5803, 0.4197, 0.75, 0.4186, 0.6308, 0.3692, 0.5803, 0.4197, 0.75, 0.49, 0.75, 0.4186, 0.8692, 0.3692, 0.9186, 0.25, 0.8692, 0.1308, 0.75, 0.08138, 0.6308, 0.1308, 0.5814, 0.25, 0.6308, 0.3692, 0.6308, 0.3692, 0.75, 0.4186, 0.75, 0.4186, 0.6308, 0.3692, 0.6308, 0.1308, 0.5814, 0.25, 0.5814, 0.25, 0.6308, 0.1308, 0.8692, 0.1308, 0.75, 0.08138, 0.75, 0.08138, 0.8692, 0.1308, 0.8692, 0.3692, 0.9186, 0.25, 0.9186, 0.25, 0.8692, 0.3692, 0.5814, 0.25, 0.6308, 0.3692, 0.6308, 0.3692, 0.5814, 0.25, 0.75, 0.08138, 0.6308, 0.1308, 0.6308, 0.1308, 0.75, 0.08138, 0.9186, 0.25, 0.8692, 0.1308, 0.8692, 0.1308, 0.9186, 0.25])
me_cylinder_007.materials.append(mat_leaves_alt)
me_cylinder_007.use_remesh_fix_poles = True
me_cylinder_007.use_remesh_preserve_attributes = False
me_cylinder_007.update()

# ---- objects
ob_wood = bpy.data.objects.new('wood', me_cylinder)
ob_cylinder_001 = bpy.data.objects.new('Cylinder.001', me_cylinder_002)
ob_cylinder_002 = bpy.data.objects.new('Cylinder.002', me_cylinder_003)
ob_cylinder_003 = bpy.data.objects.new('Cylinder.003', me_cylinder_004)
ob_cylinder_004 = bpy.data.objects.new('Cylinder.004', me_cylinder_005)
ob_cylinder_005 = bpy.data.objects.new('Cylinder.005', me_cylinder_006)
ob_cylinder_006 = bpy.data.objects.new('Cylinder.006', me_cylinder_007)

# ---- transforms, parenting, visibility, modifiers, constraints
ob_wood.location = (0.0, 0.0, 0.0)
ob_cylinder_001.location = (0.0, 0.0, 0.0)
ob_cylinder_002.location = (0.0, 0.0, 0.0)
ob_cylinder_003.location = (0.0, 0.0, 0.0)
ob_cylinder_004.location = (0.0, 0.0, 0.0)
ob_cylinder_005.location = (0.0, 0.0, 0.0)
ob_cylinder_006.location = (0.0, 0.0, 0.0)

# ---- collection membership
col_collection.objects.link(ob_wood)
col_leaves.objects.link(ob_cylinder_001)
col_leaves.objects.link(ob_cylinder_002)
col_leaves.objects.link(ob_cylinder_003)
col_leaves.objects.link(ob_cylinder_004)
col_leaves.objects.link(ob_cylinder_005)
col_leaves.objects.link(ob_cylinder_006)

# ---- scene / render settings (as saved in the file)
scene.frame_start = 1; scene.frame_end = 250; scene.frame_set(1)
scene.render.engine = 'BLENDER_EEVEE_NEXT'
scene.cycles.sampling_pattern = 'TABULATED_SOBOL'
scene.cycles.use_light_tree = False
scene.view_settings.view_transform = 'Filmic'
bpy.context.view_layer.update()

# ---- added for rendering (the .blend has no active camera and no usable light): camera, sun
cam_auto = bpy.data.cameras.new('AutoCamera')
cam_auto.lens = 50.0
cam_auto.sensor_width = 36.0
cam_auto.clip_end = 1000.0
ob_auto_camera = bpy.data.objects.new('AutoCamera', cam_auto)
scene.collection.objects.link(ob_auto_camera)
ob_auto_camera.location = (40.4583, -48.5166, 49.6466)
ob_auto_camera.rotation_euler = (1.09748, -7.21219e-08, 0.694738)
scene.camera = ob_auto_camera
light_auto_sun = bpy.data.lights.new('AutoSun', 'SUN')
light_auto_sun.energy = 3.0
light_auto_sun.angle = 0.0523599
ob_auto_sun = bpy.data.objects.new('AutoSun', light_auto_sun)
scene.collection.objects.link(ob_auto_sun)
ob_auto_sun.rotation_euler = (0.872665, 0.174533, 0.523599)
bpy.context.view_layer.update()

